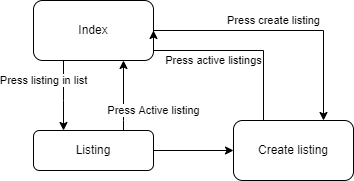

The diagram above was exported from draw.io. Its source (the exported page's mxGraphModel, read from the mxfile embedded in the PNG):
<mxGraphModel dx="1038" dy="521" grid="1" gridSize="10" guides="1" tooltips="1" connect="1" arrows="1" fold="1" page="1" pageScale="1" pageWidth="827" pageHeight="1169" math="0" shadow="0">
  <root>
    <mxCell id="WIyWlLk6GJQsqaUBKTNV-0" />
    <mxCell id="WIyWlLk6GJQsqaUBKTNV-1" parent="WIyWlLk6GJQsqaUBKTNV-0" />
    <mxCell id="dfn3OtrwaB9ghoZMFAX7-1" value="Press Active listing" style="edgeStyle=orthogonalEdgeStyle;rounded=0;orthogonalLoop=1;jettySize=auto;html=1;entryX=0.75;entryY=1;entryDx=0;entryDy=0;" edge="1" parent="WIyWlLk6GJQsqaUBKTNV-1" source="WIyWlLk6GJQsqaUBKTNV-3" target="dfn3OtrwaB9ghoZMFAX7-0">
      <mxGeometry x="-0.4286" y="-30" relative="1" as="geometry">
        <Array as="points">
          <mxPoint x="430" y="330" />
          <mxPoint x="430" y="330" />
        </Array>
        <mxPoint as="offset" />
      </mxGeometry>
    </mxCell>
    <mxCell id="dfn3OtrwaB9ghoZMFAX7-5" value="" style="edgeStyle=orthogonalEdgeStyle;rounded=0;orthogonalLoop=1;jettySize=auto;html=1;" edge="1" parent="WIyWlLk6GJQsqaUBKTNV-1" source="WIyWlLk6GJQsqaUBKTNV-3" target="dfn3OtrwaB9ghoZMFAX7-4">
      <mxGeometry relative="1" as="geometry" />
    </mxCell>
    <mxCell id="WIyWlLk6GJQsqaUBKTNV-3" value="Listing" style="rounded=1;whiteSpace=wrap;html=1;fontSize=12;glass=0;strokeWidth=1;shadow=0;" parent="WIyWlLk6GJQsqaUBKTNV-1" vertex="1">
      <mxGeometry x="340" y="340" width="120" height="40" as="geometry" />
    </mxCell>
    <mxCell id="dfn3OtrwaB9ghoZMFAX7-3" value="Press listing in list" style="edgeStyle=orthogonalEdgeStyle;rounded=0;orthogonalLoop=1;jettySize=auto;html=1;" edge="1" parent="WIyWlLk6GJQsqaUBKTNV-1" source="dfn3OtrwaB9ghoZMFAX7-0" target="WIyWlLk6GJQsqaUBKTNV-3">
      <mxGeometry x="-0.4286" y="-20" relative="1" as="geometry">
        <Array as="points">
          <mxPoint x="370" y="310" />
          <mxPoint x="370" y="310" />
        </Array>
        <mxPoint as="offset" />
      </mxGeometry>
    </mxCell>
    <mxCell id="dfn3OtrwaB9ghoZMFAX7-9" value="Press create listing" style="edgeStyle=orthogonalEdgeStyle;rounded=0;orthogonalLoop=1;jettySize=auto;html=1;entryX=0.75;entryY=0;entryDx=0;entryDy=0;" edge="1" parent="WIyWlLk6GJQsqaUBKTNV-1" source="dfn3OtrwaB9ghoZMFAX7-0" target="dfn3OtrwaB9ghoZMFAX7-4">
      <mxGeometry x="-0.0769" y="10" relative="1" as="geometry">
        <mxPoint x="540" y="240" as="targetPoint" />
        <mxPoint as="offset" />
      </mxGeometry>
    </mxCell>
    <mxCell id="dfn3OtrwaB9ghoZMFAX7-0" value="Index" style="whiteSpace=wrap;html=1;rounded=1;shadow=0;strokeWidth=1;glass=0;" vertex="1" parent="WIyWlLk6GJQsqaUBKTNV-1">
      <mxGeometry x="340" y="210" width="120" height="60" as="geometry" />
    </mxCell>
    <mxCell id="dfn3OtrwaB9ghoZMFAX7-7" value="Press active listings" style="edgeStyle=orthogonalEdgeStyle;rounded=0;orthogonalLoop=1;jettySize=auto;html=1;entryX=1;entryY=0.5;entryDx=0;entryDy=0;" edge="1" parent="WIyWlLk6GJQsqaUBKTNV-1" source="dfn3OtrwaB9ghoZMFAX7-4" target="dfn3OtrwaB9ghoZMFAX7-0">
      <mxGeometry x="0.2" y="10" relative="1" as="geometry">
        <mxPoint x="600" y="230" as="targetPoint" />
        <Array as="points">
          <mxPoint x="570" y="260" />
          <mxPoint x="460" y="260" />
        </Array>
        <mxPoint as="offset" />
      </mxGeometry>
    </mxCell>
    <mxCell id="dfn3OtrwaB9ghoZMFAX7-4" value="Create listing" style="whiteSpace=wrap;html=1;rounded=1;shadow=0;strokeWidth=1;glass=0;" vertex="1" parent="WIyWlLk6GJQsqaUBKTNV-1">
      <mxGeometry x="540" y="330" width="120" height="60" as="geometry" />
    </mxCell>
  </root>
</mxGraphModel>